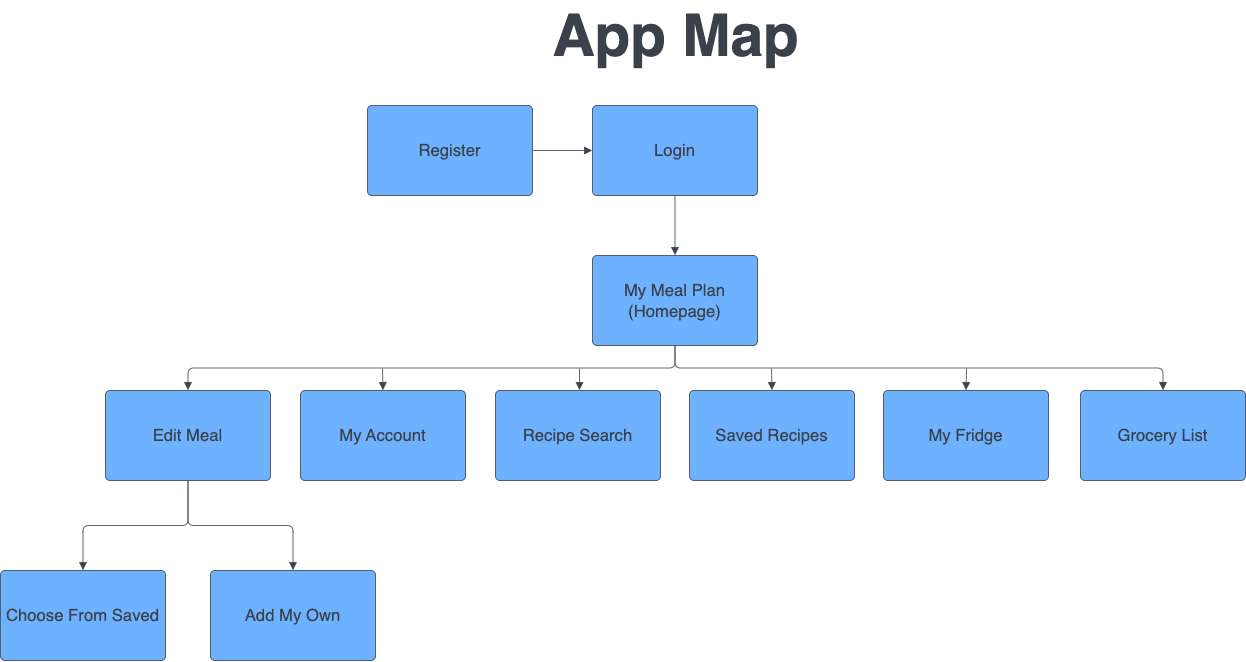

The diagram above was exported from draw.io. Its source (the exported page's mxGraphModel, read from the mxfile embedded in the PNG):
<mxGraphModel dx="1614" dy="1041" grid="1" gridSize="10" guides="1" tooltips="1" connect="1" arrows="1" fold="1" page="1" pageScale="1" pageWidth="850" pageHeight="1100" math="0" shadow="0">
  <root>
    <mxCell id="0" />
    <mxCell id="1" parent="0" />
    <mxCell id="0a_WAfwkyGWBV1RyL_bV-1" value="App Map" style="html=1;overflow=block;blockSpacing=1;whiteSpace=wrap;fontSize=58.3;fontColor=#3a414a;fontStyle=1;spacing=0;fillColor=#ffffff;strokeWidth=1.5;strokeColor=none;lucidId=AG.yvD~UPX.G;" vertex="1" parent="1">
      <mxGeometry x="785" y="60" width="257" height="45" as="geometry" />
    </mxCell>
    <mxCell id="0a_WAfwkyGWBV1RyL_bV-2" value="Register" style="html=1;overflow=block;blockSpacing=1;whiteSpace=wrap;fontSize=16.7;fontColor=#3a414a;spacing=3.8;strokeColor=#3a414a;strokeOpacity=100;fillOpacity=100;rounded=1;absoluteArcSize=1;arcSize=9;fillColor=#6db1ff;strokeWidth=0.8;lucidId=vz.y1DvTpkcS;" vertex="1" parent="1">
      <mxGeometry x="605" y="165" width="165" height="90" as="geometry" />
    </mxCell>
    <mxCell id="0a_WAfwkyGWBV1RyL_bV-3" value="My Meal Plan (Homepage)" style="html=1;overflow=block;blockSpacing=1;whiteSpace=wrap;fontSize=16.7;fontColor=#3a414a;spacing=3.8;strokeColor=#3a414a;strokeOpacity=100;fillOpacity=100;rounded=1;absoluteArcSize=1;arcSize=9;fillColor=#6db1ff;strokeWidth=0.8;lucidId=uD.ydg5oISM8;" vertex="1" parent="1">
      <mxGeometry x="830" y="315" width="165" height="90" as="geometry" />
    </mxCell>
    <mxCell id="0a_WAfwkyGWBV1RyL_bV-4" value="Edit Meal" style="html=1;overflow=block;blockSpacing=1;whiteSpace=wrap;fontSize=16.7;fontColor=#3a414a;spacing=3.8;strokeColor=#3a414a;strokeOpacity=100;fillOpacity=100;rounded=1;absoluteArcSize=1;arcSize=9;fillColor=#6db1ff;strokeWidth=0.8;lucidId=hF.ybsbpy~SO;" vertex="1" parent="1">
      <mxGeometry x="343" y="450" width="165" height="90" as="geometry" />
    </mxCell>
    <mxCell id="0a_WAfwkyGWBV1RyL_bV-5" value="" style="html=1;jettySize=18;whiteSpace=wrap;fontSize=13;strokeColor=#3a414a;strokeOpacity=100;strokeWidth=0.8;rounded=1;arcSize=12;edgeStyle=orthogonalEdgeStyle;startArrow=none;endArrow=block;endFill=1;exitX=0.5;exitY=1.004;exitPerimeter=0;entryX=0.5;entryY=-0.004;entryPerimeter=0;lucidId=oF.yP5Bwtzsj;" edge="1" parent="1" source="0a_WAfwkyGWBV1RyL_bV-3" target="0a_WAfwkyGWBV1RyL_bV-4">
      <mxGeometry width="100" height="100" relative="1" as="geometry">
        <Array as="points" />
      </mxGeometry>
    </mxCell>
    <mxCell id="0a_WAfwkyGWBV1RyL_bV-6" value="Choose From Saved" style="html=1;overflow=block;blockSpacing=1;whiteSpace=wrap;fontSize=16.7;fontColor=#3a414a;spacing=3.8;strokeColor=#3a414a;strokeOpacity=100;fillOpacity=100;rounded=1;absoluteArcSize=1;arcSize=9;fillColor=#6db1ff;strokeWidth=0.8;lucidId=fM.yvMY-tuTI;" vertex="1" parent="1">
      <mxGeometry x="238" y="630" width="165" height="90" as="geometry" />
    </mxCell>
    <mxCell id="0a_WAfwkyGWBV1RyL_bV-7" value="Add My Own" style="html=1;overflow=block;blockSpacing=1;whiteSpace=wrap;fontSize=16.7;fontColor=#3a414a;spacing=3.8;strokeColor=#3a414a;strokeOpacity=100;fillOpacity=100;rounded=1;absoluteArcSize=1;arcSize=9;fillColor=#6db1ff;strokeWidth=0.8;lucidId=mM.yX-7evmpL;" vertex="1" parent="1">
      <mxGeometry x="448" y="630" width="165" height="90" as="geometry" />
    </mxCell>
    <mxCell id="0a_WAfwkyGWBV1RyL_bV-8" value="" style="html=1;jettySize=18;whiteSpace=wrap;fontSize=13;strokeColor=#3a414a;strokeOpacity=100;strokeWidth=0.8;rounded=1;arcSize=12;edgeStyle=orthogonalEdgeStyle;startArrow=none;endArrow=block;endFill=1;exitX=0.5;exitY=1.004;exitPerimeter=0;entryX=0.5;entryY=-0.004;entryPerimeter=0;lucidId=_P.yurAGfV3H;" edge="1" parent="1" source="0a_WAfwkyGWBV1RyL_bV-4" target="0a_WAfwkyGWBV1RyL_bV-6">
      <mxGeometry width="100" height="100" relative="1" as="geometry">
        <Array as="points" />
      </mxGeometry>
    </mxCell>
    <mxCell id="0a_WAfwkyGWBV1RyL_bV-9" value="" style="html=1;jettySize=18;whiteSpace=wrap;fontSize=13;strokeColor=#3a414a;strokeOpacity=100;strokeWidth=0.8;rounded=1;arcSize=12;edgeStyle=orthogonalEdgeStyle;startArrow=none;endArrow=block;endFill=1;exitX=0.5;exitY=1.004;exitPerimeter=0;entryX=0.5;entryY=-0.004;entryPerimeter=0;lucidId=JQ.yAXoub2bA;" edge="1" parent="1" source="0a_WAfwkyGWBV1RyL_bV-4" target="0a_WAfwkyGWBV1RyL_bV-7">
      <mxGeometry width="100" height="100" relative="1" as="geometry">
        <Array as="points" />
      </mxGeometry>
    </mxCell>
    <mxCell id="0a_WAfwkyGWBV1RyL_bV-10" value="My Account" style="html=1;overflow=block;blockSpacing=1;whiteSpace=wrap;fontSize=16.7;fontColor=#3a414a;spacing=3.8;strokeColor=#3a414a;strokeOpacity=100;fillOpacity=100;rounded=1;absoluteArcSize=1;arcSize=9;fillColor=#6db1ff;strokeWidth=0.8;lucidId=A1.ygFDTbXAS;" vertex="1" parent="1">
      <mxGeometry x="538" y="450" width="165" height="90" as="geometry" />
    </mxCell>
    <mxCell id="0a_WAfwkyGWBV1RyL_bV-11" value="" style="html=1;jettySize=18;whiteSpace=wrap;fontSize=13;strokeColor=#3a414a;strokeOpacity=100;strokeWidth=0.8;rounded=1;arcSize=12;edgeStyle=orthogonalEdgeStyle;startArrow=none;endArrow=block;endFill=1;entryX=0.5;entryY=-0.004;entryPerimeter=0;lucidId=l4.yf20e-uGm;" edge="1" parent="1" target="0a_WAfwkyGWBV1RyL_bV-10">
      <mxGeometry width="100" height="100" relative="1" as="geometry">
        <Array as="points" />
        <mxPoint x="620" y="428" as="sourcePoint" />
      </mxGeometry>
    </mxCell>
    <mxCell id="0a_WAfwkyGWBV1RyL_bV-12" value="" style="html=1;jettySize=18;whiteSpace=wrap;fontSize=13;strokeColor=#3a414a;strokeOpacity=100;strokeWidth=0.8;rounded=1;arcSize=12;edgeStyle=orthogonalEdgeStyle;startArrow=none;endArrow=block;endFill=1;exitX=0.5;exitY=1.004;exitPerimeter=0;entryX=0.5;entryY=-0.004;entryPerimeter=0;lucidId=P4.yDfggjBlA;" edge="1" parent="1" source="0a_WAfwkyGWBV1RyL_bV-3" target="0a_WAfwkyGWBV1RyL_bV-17">
      <mxGeometry width="100" height="100" relative="1" as="geometry">
        <Array as="points" />
      </mxGeometry>
    </mxCell>
    <mxCell id="0a_WAfwkyGWBV1RyL_bV-13" value="Recipe Search" style="html=1;overflow=block;blockSpacing=1;whiteSpace=wrap;fontSize=16.7;fontColor=#3a414a;spacing=3.8;strokeColor=#3a414a;strokeOpacity=100;fillOpacity=100;rounded=1;absoluteArcSize=1;arcSize=9;fillColor=#6db1ff;strokeWidth=0.8;lucidId=T4.yfdyfAw6g;" vertex="1" parent="1">
      <mxGeometry x="733" y="450" width="165" height="90" as="geometry" />
    </mxCell>
    <mxCell id="0a_WAfwkyGWBV1RyL_bV-14" value="Saved Recipes" style="html=1;overflow=block;blockSpacing=1;whiteSpace=wrap;fontSize=16.7;fontColor=#3a414a;spacing=3.8;strokeColor=#3a414a;strokeOpacity=100;fillOpacity=100;rounded=1;absoluteArcSize=1;arcSize=9;fillColor=#6db1ff;strokeWidth=0.8;lucidId=14.yqBdIObtq;" vertex="1" parent="1">
      <mxGeometry x="927" y="450" width="165" height="90" as="geometry" />
    </mxCell>
    <mxCell id="0a_WAfwkyGWBV1RyL_bV-15" value="" style="html=1;jettySize=18;whiteSpace=wrap;fontSize=13;strokeColor=#3a414a;strokeOpacity=100;strokeWidth=0.8;rounded=1;arcSize=12;edgeStyle=orthogonalEdgeStyle;startArrow=none;endArrow=block;endFill=1;entryX=0.509;entryY=-0.004;entryPerimeter=0;lucidId=5-.yk_m46F-s;" edge="1" parent="1" target="0a_WAfwkyGWBV1RyL_bV-13">
      <mxGeometry width="100" height="100" relative="1" as="geometry">
        <Array as="points" />
        <mxPoint x="817" y="428" as="sourcePoint" />
      </mxGeometry>
    </mxCell>
    <mxCell id="0a_WAfwkyGWBV1RyL_bV-16" value="My Fridge" style="html=1;overflow=block;blockSpacing=1;whiteSpace=wrap;fontSize=16.7;fontColor=#3a414a;spacing=3.8;strokeColor=#3a414a;strokeOpacity=100;fillOpacity=100;rounded=1;absoluteArcSize=1;arcSize=9;fillColor=#6db1ff;strokeWidth=0.8;lucidId=B_.ydslctm2q;" vertex="1" parent="1">
      <mxGeometry x="1121" y="450" width="165" height="90" as="geometry" />
    </mxCell>
    <mxCell id="0a_WAfwkyGWBV1RyL_bV-17" value="Grocery List" style="html=1;overflow=block;blockSpacing=1;whiteSpace=wrap;fontSize=16.7;fontColor=#3a414a;spacing=3.8;strokeColor=#3a414a;strokeOpacity=100;fillOpacity=100;rounded=1;absoluteArcSize=1;arcSize=9;fillColor=#6db1ff;strokeWidth=0.8;lucidId=I_.yVRmIwkYL;" vertex="1" parent="1">
      <mxGeometry x="1318" y="450" width="165" height="90" as="geometry" />
    </mxCell>
    <mxCell id="0a_WAfwkyGWBV1RyL_bV-18" value="" style="html=1;jettySize=18;whiteSpace=wrap;fontSize=13;strokeColor=#3a414a;strokeOpacity=100;strokeWidth=0.8;rounded=1;arcSize=12;edgeStyle=orthogonalEdgeStyle;startArrow=none;endArrow=block;endFill=1;entryX=0.5;entryY=-0.004;entryPerimeter=0;lucidId=w~.yXdzN4ZxD;" edge="1" parent="1" target="0a_WAfwkyGWBV1RyL_bV-16">
      <mxGeometry width="100" height="100" relative="1" as="geometry">
        <Array as="points" />
        <mxPoint x="1204" y="428" as="sourcePoint" />
      </mxGeometry>
    </mxCell>
    <mxCell id="0a_WAfwkyGWBV1RyL_bV-19" value="Login" style="html=1;overflow=block;blockSpacing=1;whiteSpace=wrap;fontSize=16.7;fontColor=#3a414a;spacing=3.8;strokeColor=#3a414a;strokeOpacity=100;fillOpacity=100;rounded=1;absoluteArcSize=1;arcSize=9;fillColor=#6db1ff;strokeWidth=0.8;lucidId=Gd~yALrK~1pC;" vertex="1" parent="1">
      <mxGeometry x="830" y="165" width="165" height="90" as="geometry" />
    </mxCell>
    <mxCell id="0a_WAfwkyGWBV1RyL_bV-20" value="" style="html=1;jettySize=18;whiteSpace=wrap;fontSize=13;strokeColor=#3a414a;strokeOpacity=100;strokeWidth=0.8;rounded=1;arcSize=12;edgeStyle=orthogonalEdgeStyle;startArrow=none;endArrow=block;endFill=1;exitX=0.5;exitY=1.004;exitPerimeter=0;entryX=0.5;entryY=-0.004;entryPerimeter=0;lucidId=Pd~ySuTU_qXO;" edge="1" parent="1" source="0a_WAfwkyGWBV1RyL_bV-19" target="0a_WAfwkyGWBV1RyL_bV-3">
      <mxGeometry width="100" height="100" relative="1" as="geometry">
        <Array as="points" />
      </mxGeometry>
    </mxCell>
    <mxCell id="0a_WAfwkyGWBV1RyL_bV-21" value="" style="html=1;jettySize=18;whiteSpace=wrap;fontSize=13;strokeColor=#3a414a;strokeOpacity=100;strokeWidth=0.8;rounded=1;arcSize=12;edgeStyle=orthogonalEdgeStyle;startArrow=none;endArrow=block;endFill=1;entryX=0.5;entryY=-0.004;entryPerimeter=0;lucidId=Kh~ysw~TjTws;" edge="1" parent="1" target="0a_WAfwkyGWBV1RyL_bV-14">
      <mxGeometry width="100" height="100" relative="1" as="geometry">
        <Array as="points" />
        <mxPoint x="1009" y="428" as="sourcePoint" />
      </mxGeometry>
    </mxCell>
    <mxCell id="0a_WAfwkyGWBV1RyL_bV-22" value="" style="html=1;jettySize=18;whiteSpace=wrap;fontSize=13;strokeColor=#3a414a;strokeOpacity=100;strokeWidth=0.8;rounded=1;arcSize=12;edgeStyle=orthogonalEdgeStyle;startArrow=none;endArrow=block;endFill=1;exitX=1.002;exitY=0.5;exitPerimeter=0;entryX=-0.002;entryY=0.5;entryPerimeter=0;lucidId=ei~y4QSGVabK;" edge="1" parent="1" source="0a_WAfwkyGWBV1RyL_bV-2" target="0a_WAfwkyGWBV1RyL_bV-19">
      <mxGeometry width="100" height="100" relative="1" as="geometry">
        <Array as="points" />
      </mxGeometry>
    </mxCell>
  </root>
</mxGraphModel>